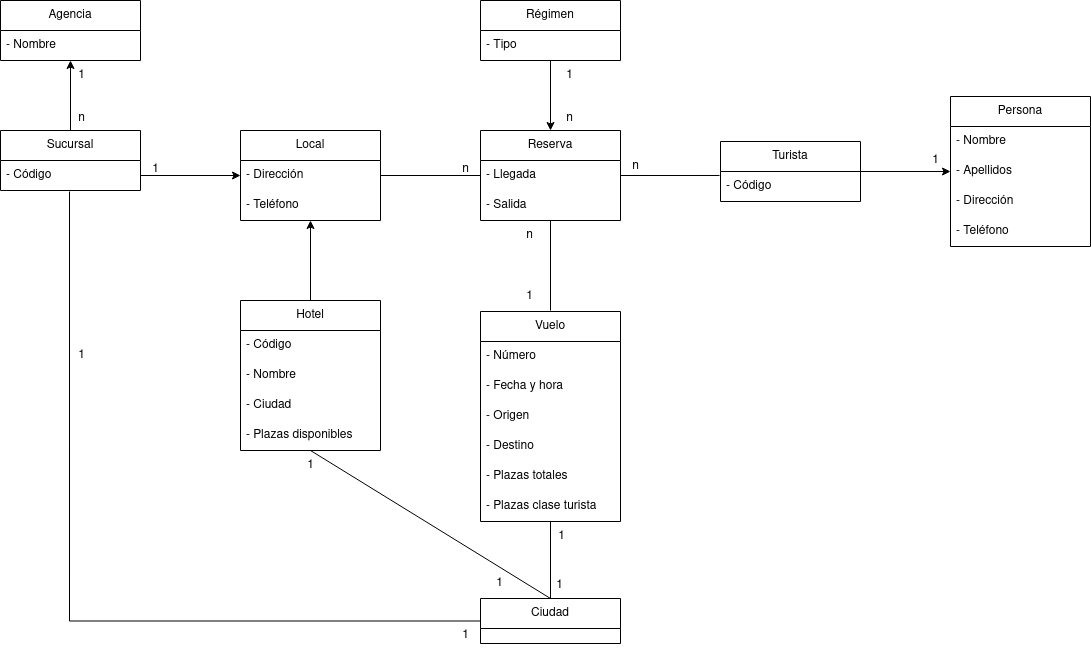

The diagram above was exported from draw.io. Its source (the exported page's mxGraphModel, read from the mxfile embedded in the PNG):
<mxGraphModel dx="1434" dy="664" grid="1" gridSize="10" guides="1" tooltips="1" connect="1" arrows="1" fold="1" page="1" pageScale="1" pageWidth="827" pageHeight="1169" math="0" shadow="0">
  <root>
    <mxCell id="0" />
    <mxCell id="1" parent="0" />
    <mxCell id="4V3yCi693StmEj_8-Hbf-77" value="" style="edgeStyle=orthogonalEdgeStyle;rounded=0;orthogonalLoop=1;jettySize=auto;html=1;startArrow=none;startFill=0;endArrow=none;endFill=0;entryX=0;entryY=0.5;entryDx=0;entryDy=0;exitX=0.493;exitY=1.033;exitDx=0;exitDy=0;exitPerimeter=0;" edge="1" parent="1" source="4V3yCi693StmEj_8-Hbf-5" target="4V3yCi693StmEj_8-Hbf-61">
      <mxGeometry relative="1" as="geometry">
        <mxPoint x="90" y="730" as="targetPoint" />
      </mxGeometry>
    </mxCell>
    <mxCell id="4V3yCi693StmEj_8-Hbf-4" value="&lt;div&gt;Sucursal&lt;/div&gt;" style="swimlane;fontStyle=0;childLayout=stackLayout;horizontal=1;startSize=30;horizontalStack=0;resizeParent=1;resizeParentMax=0;resizeLast=0;collapsible=1;marginBottom=0;whiteSpace=wrap;html=1;" vertex="1" parent="1">
      <mxGeometry x="20" y="590" width="140" height="60" as="geometry" />
    </mxCell>
    <mxCell id="4V3yCi693StmEj_8-Hbf-5" value="- Código" style="text;strokeColor=none;fillColor=none;align=left;verticalAlign=middle;spacingLeft=4;spacingRight=4;overflow=hidden;points=[[0,0.5],[1,0.5]];portConstraint=eastwest;rotatable=0;whiteSpace=wrap;html=1;" vertex="1" parent="4V3yCi693StmEj_8-Hbf-4">
      <mxGeometry y="30" width="140" height="30" as="geometry" />
    </mxCell>
    <mxCell id="4V3yCi693StmEj_8-Hbf-16" value="&lt;div&gt;Persona&lt;/div&gt;" style="swimlane;fontStyle=0;childLayout=stackLayout;horizontal=1;startSize=30;horizontalStack=0;resizeParent=1;resizeParentMax=0;resizeLast=0;collapsible=1;marginBottom=0;whiteSpace=wrap;html=1;" vertex="1" parent="1">
      <mxGeometry x="970" y="556" width="140" height="150" as="geometry" />
    </mxCell>
    <mxCell id="4V3yCi693StmEj_8-Hbf-17" value="- Nombre" style="text;strokeColor=none;fillColor=none;align=left;verticalAlign=middle;spacingLeft=4;spacingRight=4;overflow=hidden;points=[[0,0.5],[1,0.5]];portConstraint=eastwest;rotatable=0;whiteSpace=wrap;html=1;" vertex="1" parent="4V3yCi693StmEj_8-Hbf-16">
      <mxGeometry y="30" width="140" height="30" as="geometry" />
    </mxCell>
    <mxCell id="4V3yCi693StmEj_8-Hbf-18" value="- Apellidos" style="text;strokeColor=none;fillColor=none;align=left;verticalAlign=middle;spacingLeft=4;spacingRight=4;overflow=hidden;points=[[0,0.5],[1,0.5]];portConstraint=eastwest;rotatable=0;whiteSpace=wrap;html=1;" vertex="1" parent="4V3yCi693StmEj_8-Hbf-16">
      <mxGeometry y="60" width="140" height="30" as="geometry" />
    </mxCell>
    <mxCell id="4V3yCi693StmEj_8-Hbf-24" value="- Dirección" style="text;strokeColor=none;fillColor=none;align=left;verticalAlign=middle;spacingLeft=4;spacingRight=4;overflow=hidden;points=[[0,0.5],[1,0.5]];portConstraint=eastwest;rotatable=0;whiteSpace=wrap;html=1;" vertex="1" parent="4V3yCi693StmEj_8-Hbf-16">
      <mxGeometry y="90" width="140" height="30" as="geometry" />
    </mxCell>
    <mxCell id="4V3yCi693StmEj_8-Hbf-19" value="- Teléfono" style="text;strokeColor=none;fillColor=none;align=left;verticalAlign=middle;spacingLeft=4;spacingRight=4;overflow=hidden;points=[[0,0.5],[1,0.5]];portConstraint=eastwest;rotatable=0;whiteSpace=wrap;html=1;" vertex="1" parent="4V3yCi693StmEj_8-Hbf-16">
      <mxGeometry y="120" width="140" height="30" as="geometry" />
    </mxCell>
    <mxCell id="4V3yCi693StmEj_8-Hbf-20" value="Turista" style="swimlane;fontStyle=0;childLayout=stackLayout;horizontal=1;startSize=30;horizontalStack=0;resizeParent=1;resizeParentMax=0;resizeLast=0;collapsible=1;marginBottom=0;whiteSpace=wrap;html=1;" vertex="1" parent="1">
      <mxGeometry x="740" y="601" width="140" height="60" as="geometry" />
    </mxCell>
    <mxCell id="4V3yCi693StmEj_8-Hbf-21" value="- Código" style="text;strokeColor=none;fillColor=none;align=left;verticalAlign=middle;spacingLeft=4;spacingRight=4;overflow=hidden;points=[[0,0.5],[1,0.5]];portConstraint=eastwest;rotatable=0;whiteSpace=wrap;html=1;" vertex="1" parent="4V3yCi693StmEj_8-Hbf-20">
      <mxGeometry y="30" width="140" height="30" as="geometry" />
    </mxCell>
    <mxCell id="4V3yCi693StmEj_8-Hbf-25" value="" style="edgeStyle=orthogonalEdgeStyle;rounded=0;orthogonalLoop=1;jettySize=auto;html=1;entryX=1;entryY=0.5;entryDx=0;entryDy=0;endArrow=none;endFill=0;startArrow=classic;startFill=1;" edge="1" parent="1" source="4V3yCi693StmEj_8-Hbf-18" target="4V3yCi693StmEj_8-Hbf-20">
      <mxGeometry relative="1" as="geometry" />
    </mxCell>
    <mxCell id="4V3yCi693StmEj_8-Hbf-26" value="Local" style="swimlane;fontStyle=0;childLayout=stackLayout;horizontal=1;startSize=30;horizontalStack=0;resizeParent=1;resizeParentMax=0;resizeLast=0;collapsible=1;marginBottom=0;whiteSpace=wrap;html=1;" vertex="1" parent="1">
      <mxGeometry x="260" y="590" width="140" height="90" as="geometry" />
    </mxCell>
    <mxCell id="4V3yCi693StmEj_8-Hbf-28" value="- Dirección" style="text;strokeColor=none;fillColor=none;align=left;verticalAlign=middle;spacingLeft=4;spacingRight=4;overflow=hidden;points=[[0,0.5],[1,0.5]];portConstraint=eastwest;rotatable=0;whiteSpace=wrap;html=1;" vertex="1" parent="4V3yCi693StmEj_8-Hbf-26">
      <mxGeometry y="30" width="140" height="30" as="geometry" />
    </mxCell>
    <mxCell id="4V3yCi693StmEj_8-Hbf-29" value="- Teléfono" style="text;strokeColor=none;fillColor=none;align=left;verticalAlign=middle;spacingLeft=4;spacingRight=4;overflow=hidden;points=[[0,0.5],[1,0.5]];portConstraint=eastwest;rotatable=0;whiteSpace=wrap;html=1;" vertex="1" parent="4V3yCi693StmEj_8-Hbf-26">
      <mxGeometry y="60" width="140" height="30" as="geometry" />
    </mxCell>
    <mxCell id="4V3yCi693StmEj_8-Hbf-30" value="" style="edgeStyle=orthogonalEdgeStyle;rounded=0;orthogonalLoop=1;jettySize=auto;html=1;endArrow=none;endFill=0;" edge="1" parent="1" source="4V3yCi693StmEj_8-Hbf-28">
      <mxGeometry relative="1" as="geometry">
        <mxPoint x="500" y="635" as="targetPoint" />
      </mxGeometry>
    </mxCell>
    <mxCell id="4V3yCi693StmEj_8-Hbf-31" value="" style="edgeStyle=orthogonalEdgeStyle;rounded=0;orthogonalLoop=1;jettySize=auto;html=1;entryX=0;entryY=0.5;entryDx=0;entryDy=0;endArrow=classic;endFill=1;startArrow=none;startFill=0;" edge="1" parent="1" source="4V3yCi693StmEj_8-Hbf-5" target="4V3yCi693StmEj_8-Hbf-28">
      <mxGeometry relative="1" as="geometry" />
    </mxCell>
    <mxCell id="4V3yCi693StmEj_8-Hbf-39" value="" style="edgeStyle=orthogonalEdgeStyle;rounded=0;orthogonalLoop=1;jettySize=auto;html=1;endArrow=none;endFill=0;startArrow=classic;startFill=1;" edge="1" parent="1" source="4V3yCi693StmEj_8-Hbf-32" target="4V3yCi693StmEj_8-Hbf-4">
      <mxGeometry relative="1" as="geometry" />
    </mxCell>
    <mxCell id="4V3yCi693StmEj_8-Hbf-32" value="Agencia" style="swimlane;fontStyle=0;childLayout=stackLayout;horizontal=1;startSize=30;horizontalStack=0;resizeParent=1;resizeParentMax=0;resizeLast=0;collapsible=1;marginBottom=0;whiteSpace=wrap;html=1;" vertex="1" parent="1">
      <mxGeometry x="20" y="460" width="140" height="60" as="geometry" />
    </mxCell>
    <mxCell id="4V3yCi693StmEj_8-Hbf-102" value="- Nombre" style="text;strokeColor=none;fillColor=none;align=left;verticalAlign=middle;spacingLeft=4;spacingRight=4;overflow=hidden;points=[[0,0.5],[1,0.5]];portConstraint=eastwest;rotatable=0;whiteSpace=wrap;html=1;" vertex="1" parent="4V3yCi693StmEj_8-Hbf-32">
      <mxGeometry y="30" width="140" height="30" as="geometry" />
    </mxCell>
    <mxCell id="4V3yCi693StmEj_8-Hbf-40" value="Hotel" style="swimlane;fontStyle=0;childLayout=stackLayout;horizontal=1;startSize=30;horizontalStack=0;resizeParent=1;resizeParentMax=0;resizeLast=0;collapsible=1;marginBottom=0;whiteSpace=wrap;html=1;" vertex="1" parent="1">
      <mxGeometry x="260" y="760" width="140" height="150" as="geometry" />
    </mxCell>
    <mxCell id="4V3yCi693StmEj_8-Hbf-41" value="- Código" style="text;strokeColor=none;fillColor=none;align=left;verticalAlign=middle;spacingLeft=4;spacingRight=4;overflow=hidden;points=[[0,0.5],[1,0.5]];portConstraint=eastwest;rotatable=0;whiteSpace=wrap;html=1;" vertex="1" parent="4V3yCi693StmEj_8-Hbf-40">
      <mxGeometry y="30" width="140" height="30" as="geometry" />
    </mxCell>
    <mxCell id="4V3yCi693StmEj_8-Hbf-42" value="- Nombre" style="text;strokeColor=none;fillColor=none;align=left;verticalAlign=middle;spacingLeft=4;spacingRight=4;overflow=hidden;points=[[0,0.5],[1,0.5]];portConstraint=eastwest;rotatable=0;whiteSpace=wrap;html=1;" vertex="1" parent="4V3yCi693StmEj_8-Hbf-40">
      <mxGeometry y="60" width="140" height="30" as="geometry" />
    </mxCell>
    <mxCell id="4V3yCi693StmEj_8-Hbf-43" value="- Ciudad" style="text;strokeColor=none;fillColor=none;align=left;verticalAlign=middle;spacingLeft=4;spacingRight=4;overflow=hidden;points=[[0,0.5],[1,0.5]];portConstraint=eastwest;rotatable=0;whiteSpace=wrap;html=1;" vertex="1" parent="4V3yCi693StmEj_8-Hbf-40">
      <mxGeometry y="90" width="140" height="30" as="geometry" />
    </mxCell>
    <mxCell id="4V3yCi693StmEj_8-Hbf-44" value="- Plazas disponibles" style="text;strokeColor=none;fillColor=none;align=left;verticalAlign=middle;spacingLeft=4;spacingRight=4;overflow=hidden;points=[[0,0.5],[1,0.5]];portConstraint=eastwest;rotatable=0;whiteSpace=wrap;html=1;" vertex="1" parent="4V3yCi693StmEj_8-Hbf-40">
      <mxGeometry y="120" width="140" height="30" as="geometry" />
    </mxCell>
    <mxCell id="4V3yCi693StmEj_8-Hbf-49" value="" style="edgeStyle=orthogonalEdgeStyle;rounded=0;orthogonalLoop=1;jettySize=auto;html=1;endArrow=none;endFill=0;" edge="1" parent="1" source="4V3yCi693StmEj_8-Hbf-45">
      <mxGeometry relative="1" as="geometry">
        <mxPoint x="570" y="770" as="targetPoint" />
      </mxGeometry>
    </mxCell>
    <mxCell id="4V3yCi693StmEj_8-Hbf-98" value="" style="edgeStyle=none;rounded=0;orthogonalLoop=1;jettySize=auto;html=1;startArrow=classic;startFill=1;endArrow=none;endFill=0;" edge="1" parent="1" source="4V3yCi693StmEj_8-Hbf-45" target="4V3yCi693StmEj_8-Hbf-95">
      <mxGeometry relative="1" as="geometry" />
    </mxCell>
    <mxCell id="4V3yCi693StmEj_8-Hbf-45" value="Reserva" style="swimlane;fontStyle=0;childLayout=stackLayout;horizontal=1;startSize=30;horizontalStack=0;resizeParent=1;resizeParentMax=0;resizeLast=0;collapsible=1;marginBottom=0;whiteSpace=wrap;html=1;" vertex="1" parent="1">
      <mxGeometry x="500" y="590" width="140" height="90" as="geometry" />
    </mxCell>
    <mxCell id="4V3yCi693StmEj_8-Hbf-46" value="- Llegada&lt;span style=&quot;white-space: pre;&quot;&gt;&#09;&lt;/span&gt;" style="text;strokeColor=none;fillColor=none;align=left;verticalAlign=middle;spacingLeft=4;spacingRight=4;overflow=hidden;points=[[0,0.5],[1,0.5]];portConstraint=eastwest;rotatable=0;whiteSpace=wrap;html=1;" vertex="1" parent="4V3yCi693StmEj_8-Hbf-45">
      <mxGeometry y="30" width="140" height="30" as="geometry" />
    </mxCell>
    <mxCell id="4V3yCi693StmEj_8-Hbf-47" value="- Salida" style="text;strokeColor=none;fillColor=none;align=left;verticalAlign=middle;spacingLeft=4;spacingRight=4;overflow=hidden;points=[[0,0.5],[1,0.5]];portConstraint=eastwest;rotatable=0;whiteSpace=wrap;html=1;" vertex="1" parent="4V3yCi693StmEj_8-Hbf-45">
      <mxGeometry y="60" width="140" height="30" as="geometry" />
    </mxCell>
    <mxCell id="4V3yCi693StmEj_8-Hbf-50" value="" style="edgeStyle=orthogonalEdgeStyle;rounded=0;orthogonalLoop=1;jettySize=auto;html=1;entryX=1;entryY=0.5;entryDx=0;entryDy=0;endArrow=none;endFill=0;startArrow=none;startFill=0;exitX=-0.007;exitY=0.133;exitDx=0;exitDy=0;exitPerimeter=0;" edge="1" parent="1" source="4V3yCi693StmEj_8-Hbf-21" target="4V3yCi693StmEj_8-Hbf-46">
      <mxGeometry relative="1" as="geometry">
        <mxPoint x="1000" y="640" as="sourcePoint" />
        <mxPoint x="900" y="640" as="targetPoint" />
      </mxGeometry>
    </mxCell>
    <mxCell id="4V3yCi693StmEj_8-Hbf-71" value="" style="edgeStyle=orthogonalEdgeStyle;rounded=0;orthogonalLoop=1;jettySize=auto;html=1;startArrow=none;startFill=0;endArrow=none;endFill=0;entryX=0.5;entryY=0;entryDx=0;entryDy=0;exitX=0.5;exitY=1;exitDx=0;exitDy=0;" edge="1" parent="1" source="4V3yCi693StmEj_8-Hbf-51" target="4V3yCi693StmEj_8-Hbf-61">
      <mxGeometry relative="1" as="geometry">
        <mxPoint x="570" y="1004" as="sourcePoint" />
        <mxPoint x="570" y="1088" as="targetPoint" />
      </mxGeometry>
    </mxCell>
    <mxCell id="4V3yCi693StmEj_8-Hbf-51" value="Vuelo" style="swimlane;fontStyle=0;childLayout=stackLayout;horizontal=1;startSize=30;horizontalStack=0;resizeParent=1;resizeParentMax=0;resizeLast=0;collapsible=1;marginBottom=0;whiteSpace=wrap;html=1;" vertex="1" parent="1">
      <mxGeometry x="500" y="771" width="140" height="210" as="geometry" />
    </mxCell>
    <mxCell id="4V3yCi693StmEj_8-Hbf-52" value="- Número" style="text;strokeColor=none;fillColor=none;align=left;verticalAlign=middle;spacingLeft=4;spacingRight=4;overflow=hidden;points=[[0,0.5],[1,0.5]];portConstraint=eastwest;rotatable=0;whiteSpace=wrap;html=1;" vertex="1" parent="4V3yCi693StmEj_8-Hbf-51">
      <mxGeometry y="30" width="140" height="30" as="geometry" />
    </mxCell>
    <mxCell id="4V3yCi693StmEj_8-Hbf-53" value="- Fecha y hora" style="text;strokeColor=none;fillColor=none;align=left;verticalAlign=middle;spacingLeft=4;spacingRight=4;overflow=hidden;points=[[0,0.5],[1,0.5]];portConstraint=eastwest;rotatable=0;whiteSpace=wrap;html=1;" vertex="1" parent="4V3yCi693StmEj_8-Hbf-51">
      <mxGeometry y="60" width="140" height="30" as="geometry" />
    </mxCell>
    <mxCell id="4V3yCi693StmEj_8-Hbf-54" value="- Origen" style="text;strokeColor=none;fillColor=none;align=left;verticalAlign=middle;spacingLeft=4;spacingRight=4;overflow=hidden;points=[[0,0.5],[1,0.5]];portConstraint=eastwest;rotatable=0;whiteSpace=wrap;html=1;" vertex="1" parent="4V3yCi693StmEj_8-Hbf-51">
      <mxGeometry y="90" width="140" height="30" as="geometry" />
    </mxCell>
    <mxCell id="4V3yCi693StmEj_8-Hbf-55" value="- Destino" style="text;strokeColor=none;fillColor=none;align=left;verticalAlign=middle;spacingLeft=4;spacingRight=4;overflow=hidden;points=[[0,0.5],[1,0.5]];portConstraint=eastwest;rotatable=0;whiteSpace=wrap;html=1;" vertex="1" parent="4V3yCi693StmEj_8-Hbf-51">
      <mxGeometry y="120" width="140" height="30" as="geometry" />
    </mxCell>
    <mxCell id="4V3yCi693StmEj_8-Hbf-78" value="- Plazas totales" style="text;strokeColor=none;fillColor=none;align=left;verticalAlign=middle;spacingLeft=4;spacingRight=4;overflow=hidden;points=[[0,0.5],[1,0.5]];portConstraint=eastwest;rotatable=0;whiteSpace=wrap;html=1;" vertex="1" parent="4V3yCi693StmEj_8-Hbf-51">
      <mxGeometry y="150" width="140" height="30" as="geometry" />
    </mxCell>
    <mxCell id="4V3yCi693StmEj_8-Hbf-80" value="- Plazas clase turista" style="text;strokeColor=none;fillColor=none;align=left;verticalAlign=middle;spacingLeft=4;spacingRight=4;overflow=hidden;points=[[0,0.5],[1,0.5]];portConstraint=eastwest;rotatable=0;whiteSpace=wrap;html=1;" vertex="1" parent="4V3yCi693StmEj_8-Hbf-51">
      <mxGeometry y="180" width="140" height="30" as="geometry" />
    </mxCell>
    <mxCell id="4V3yCi693StmEj_8-Hbf-73" value="" style="rounded=0;orthogonalLoop=1;jettySize=auto;html=1;startArrow=none;startFill=0;endArrow=none;endFill=0;exitX=0.5;exitY=0;exitDx=0;exitDy=0;" edge="1" parent="1" source="4V3yCi693StmEj_8-Hbf-61">
      <mxGeometry relative="1" as="geometry">
        <mxPoint x="330" y="910" as="targetPoint" />
      </mxGeometry>
    </mxCell>
    <mxCell id="4V3yCi693StmEj_8-Hbf-61" value="Ciudad" style="swimlane;fontStyle=0;childLayout=stackLayout;horizontal=1;startSize=30;horizontalStack=0;resizeParent=1;resizeParentMax=0;resizeLast=0;collapsible=1;marginBottom=0;whiteSpace=wrap;html=1;" vertex="1" parent="1">
      <mxGeometry x="500" y="1058" width="140" height="45" as="geometry" />
    </mxCell>
    <mxCell id="4V3yCi693StmEj_8-Hbf-81" value="" style="rounded=0;orthogonalLoop=1;jettySize=auto;html=1;startArrow=none;startFill=0;endArrow=classic;endFill=1;entryX=0.5;entryY=1;entryDx=0;entryDy=0;exitX=0.5;exitY=0;exitDx=0;exitDy=0;" edge="1" parent="1" source="4V3yCi693StmEj_8-Hbf-40" target="4V3yCi693StmEj_8-Hbf-26">
      <mxGeometry relative="1" as="geometry">
        <mxPoint x="580" y="1068" as="sourcePoint" />
        <mxPoint x="339" y="919" as="targetPoint" />
      </mxGeometry>
    </mxCell>
    <mxCell id="4V3yCi693StmEj_8-Hbf-82" value="1" style="text;html=1;align=center;verticalAlign=middle;resizable=0;points=[];autosize=1;strokeColor=none;fillColor=none;" vertex="1" parent="1">
      <mxGeometry x="86" y="520" width="30" height="30" as="geometry" />
    </mxCell>
    <mxCell id="4V3yCi693StmEj_8-Hbf-83" value="n" style="text;html=1;align=center;verticalAlign=middle;resizable=0;points=[];autosize=1;strokeColor=none;fillColor=none;" vertex="1" parent="1">
      <mxGeometry x="86" y="563" width="30" height="30" as="geometry" />
    </mxCell>
    <mxCell id="4V3yCi693StmEj_8-Hbf-84" value="1" style="text;html=1;align=center;verticalAlign=middle;resizable=0;points=[];autosize=1;strokeColor=none;fillColor=none;" vertex="1" parent="1">
      <mxGeometry x="470" y="1080" width="30" height="30" as="geometry" />
    </mxCell>
    <mxCell id="4V3yCi693StmEj_8-Hbf-85" value="1" style="text;html=1;align=center;verticalAlign=middle;resizable=0;points=[];autosize=1;strokeColor=none;fillColor=none;" vertex="1" parent="1">
      <mxGeometry x="564" y="1030" width="30" height="30" as="geometry" />
    </mxCell>
    <mxCell id="4V3yCi693StmEj_8-Hbf-86" value="1" style="text;html=1;align=center;verticalAlign=middle;resizable=0;points=[];autosize=1;strokeColor=none;fillColor=none;" vertex="1" parent="1">
      <mxGeometry x="566" y="981" width="30" height="30" as="geometry" />
    </mxCell>
    <mxCell id="4V3yCi693StmEj_8-Hbf-87" value="1" style="text;html=1;align=center;verticalAlign=middle;resizable=0;points=[];autosize=1;strokeColor=none;fillColor=none;" vertex="1" parent="1">
      <mxGeometry x="86" y="800" width="30" height="30" as="geometry" />
    </mxCell>
    <mxCell id="4V3yCi693StmEj_8-Hbf-88" value="1" style="text;html=1;align=center;verticalAlign=middle;resizable=0;points=[];autosize=1;strokeColor=none;fillColor=none;" vertex="1" parent="1">
      <mxGeometry x="315" y="910" width="30" height="30" as="geometry" />
    </mxCell>
    <mxCell id="4V3yCi693StmEj_8-Hbf-89" value="1" style="text;html=1;align=center;verticalAlign=middle;resizable=0;points=[];autosize=1;strokeColor=none;fillColor=none;" vertex="1" parent="1">
      <mxGeometry x="534" y="741" width="30" height="30" as="geometry" />
    </mxCell>
    <mxCell id="4V3yCi693StmEj_8-Hbf-90" value="n" style="text;html=1;align=center;verticalAlign=middle;resizable=0;points=[];autosize=1;strokeColor=none;fillColor=none;" vertex="1" parent="1">
      <mxGeometry x="534" y="680" width="30" height="30" as="geometry" />
    </mxCell>
    <mxCell id="4V3yCi693StmEj_8-Hbf-91" value="n" style="text;html=1;align=center;verticalAlign=middle;resizable=0;points=[];autosize=1;strokeColor=none;fillColor=none;" vertex="1" parent="1">
      <mxGeometry x="640" y="611" width="30" height="30" as="geometry" />
    </mxCell>
    <mxCell id="4V3yCi693StmEj_8-Hbf-92" value="1" style="text;html=1;align=center;verticalAlign=middle;resizable=0;points=[];autosize=1;strokeColor=none;fillColor=none;" vertex="1" parent="1">
      <mxGeometry x="160" y="614" width="30" height="30" as="geometry" />
    </mxCell>
    <mxCell id="4V3yCi693StmEj_8-Hbf-94" value="n" style="text;html=1;align=center;verticalAlign=middle;resizable=0;points=[];autosize=1;strokeColor=none;fillColor=none;" vertex="1" parent="1">
      <mxGeometry x="470" y="614" width="30" height="30" as="geometry" />
    </mxCell>
    <mxCell id="4V3yCi693StmEj_8-Hbf-95" value="Régimen" style="swimlane;fontStyle=0;childLayout=stackLayout;horizontal=1;startSize=30;horizontalStack=0;resizeParent=1;resizeParentMax=0;resizeLast=0;collapsible=1;marginBottom=0;whiteSpace=wrap;html=1;" vertex="1" parent="1">
      <mxGeometry x="500" y="460" width="140" height="60" as="geometry" />
    </mxCell>
    <mxCell id="4V3yCi693StmEj_8-Hbf-96" value="- Tipo" style="text;strokeColor=none;fillColor=none;align=left;verticalAlign=middle;spacingLeft=4;spacingRight=4;overflow=hidden;points=[[0,0.5],[1,0.5]];portConstraint=eastwest;rotatable=0;whiteSpace=wrap;html=1;" vertex="1" parent="4V3yCi693StmEj_8-Hbf-95">
      <mxGeometry y="30" width="140" height="30" as="geometry" />
    </mxCell>
    <mxCell id="4V3yCi693StmEj_8-Hbf-99" value="n" style="text;html=1;align=center;verticalAlign=middle;resizable=0;points=[];autosize=1;strokeColor=none;fillColor=none;" vertex="1" parent="1">
      <mxGeometry x="574" y="563" width="30" height="30" as="geometry" />
    </mxCell>
    <mxCell id="4V3yCi693StmEj_8-Hbf-100" value="1" style="text;html=1;align=center;verticalAlign=middle;resizable=0;points=[];autosize=1;strokeColor=none;fillColor=none;" vertex="1" parent="1">
      <mxGeometry x="574" y="520" width="30" height="30" as="geometry" />
    </mxCell>
    <mxCell id="4V3yCi693StmEj_8-Hbf-101" value="1" style="text;html=1;align=center;verticalAlign=middle;resizable=0;points=[];autosize=1;strokeColor=none;fillColor=none;" vertex="1" parent="1">
      <mxGeometry x="940" y="605" width="30" height="30" as="geometry" />
    </mxCell>
    <mxCell id="4V3yCi693StmEj_8-Hbf-103" value="1" style="text;html=1;align=center;verticalAlign=middle;resizable=0;points=[];autosize=1;strokeColor=none;fillColor=none;" vertex="1" parent="1">
      <mxGeometry x="504" y="1028" width="30" height="30" as="geometry" />
    </mxCell>
  </root>
</mxGraphModel>